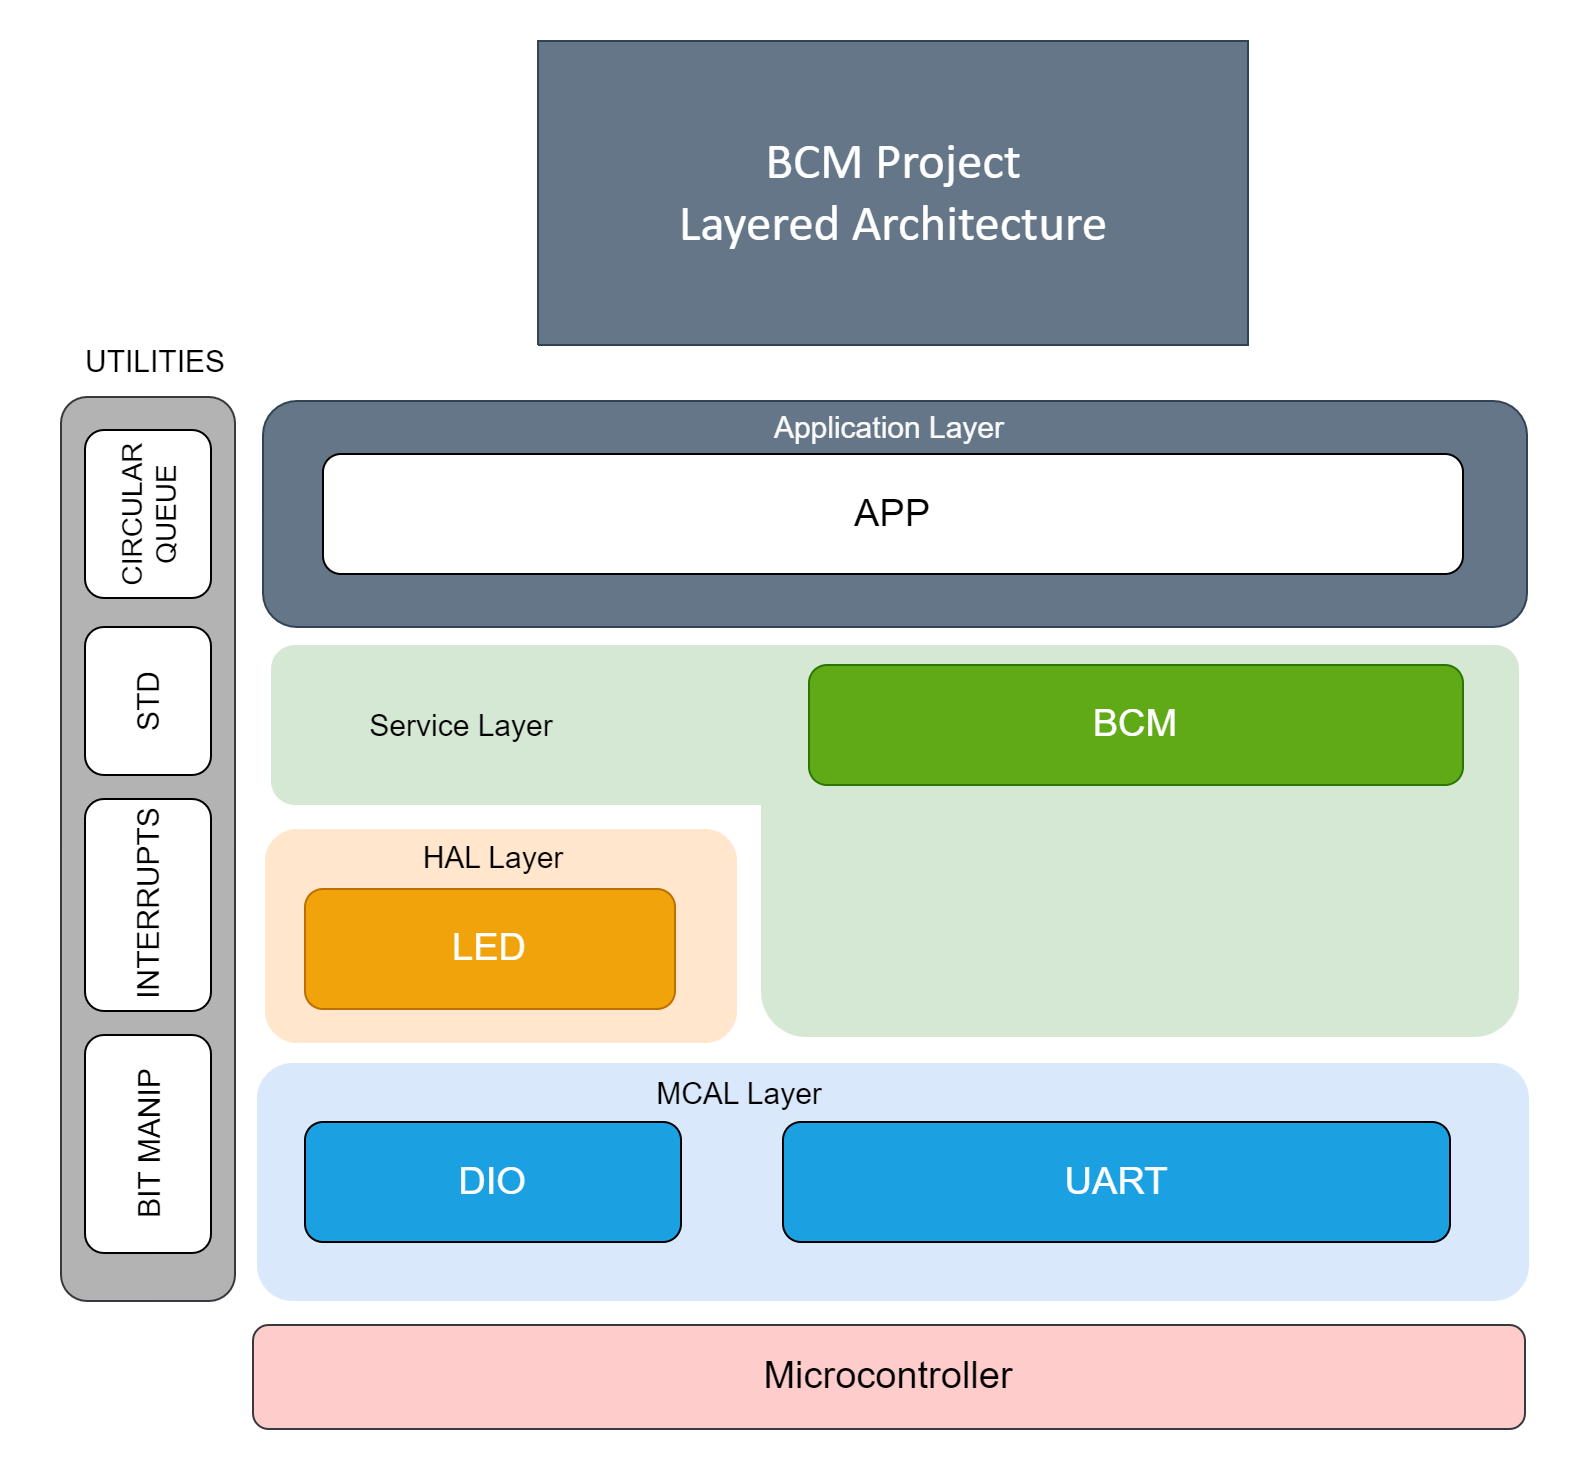

The diagram above was exported from draw.io. Its source (the exported page's mxGraphModel, read from the mxfile embedded in the PNG):
<mxGraphModel dx="1728" dy="3335" grid="0" gridSize="10" guides="1" tooltips="1" connect="1" arrows="1" fold="1" page="1" pageScale="1" pageWidth="827" pageHeight="1169" math="0" shadow="0">
  <root>
    <mxCell id="0" />
    <mxCell id="1" parent="0" />
    <mxCell id="Ncf7NHkXa7qKYII0I9SW-20" value="" style="rounded=1;whiteSpace=wrap;html=1;fillColor=#dae8fc;strokeColor=none;movable=1;resizable=1;rotatable=1;deletable=1;editable=1;locked=0;connectable=1;" parent="1" vertex="1">
      <mxGeometry x="176" y="-1489" width="636" height="119" as="geometry" />
    </mxCell>
    <mxCell id="Ncf7NHkXa7qKYII0I9SW-19" value="" style="rounded=1;whiteSpace=wrap;html=1;fillColor=#ffe6cc;strokeColor=none;movable=1;resizable=1;rotatable=1;deletable=1;editable=1;locked=0;connectable=1;" parent="1" vertex="1">
      <mxGeometry x="180" y="-1606" width="236" height="107" as="geometry" />
    </mxCell>
    <UserObject label="&lt;div style=&quot;font-size: 1px&quot;&gt;&lt;font style=&quot;font-size:25.4px;font-family:Calibri;color:#ffffff;direction:ltr;letter-spacing:0px;line-height:120%;opacity:1&quot;&gt;BCM Project&lt;br&gt;&lt;/font&gt;&lt;/div&gt;&lt;div style=&quot;font-size: 1px&quot;&gt;&lt;font style=&quot;font-size:25.4px;font-family:Calibri;color:#ffffff;direction:ltr;letter-spacing:0px;line-height:120%;opacity:1&quot;&gt;Layered Architecture&lt;/font&gt;&lt;/div&gt;" tags="Background" id="Ncf7NHkXa7qKYII0I9SW-1">
      <mxCell style="verticalAlign=middle;align=center;overflow=width;vsdxID=47;fillColor=#647687;shape=stencil(nZBLDoAgDERP0z3SIyjew0SURgSD+Lu9kMZoXLhwN9O+tukAlrNpJg1SzDH4QW/URgNYgZTkjA4UkwJUgGXng+6DX1zLfmoymdXo17xh5zmRJ6Q42BWCfc2oJfdAr+Yv+AP9Cb7OJ3H/2JG1HNGz/84klThPVCc=);strokeColor=#314354;points=[];labelBackgroundColor=none;rounded=0;html=1;whiteSpace=wrap;fontColor=#ffffff;" parent="1" vertex="1">
        <mxGeometry x="316.5" y="-2000" width="355" height="152" as="geometry" />
      </mxCell>
    </UserObject>
    <mxCell id="Ncf7NHkXa7qKYII0I9SW-2" value="" style="rounded=1;whiteSpace=wrap;html=1;fillColor=#647687;fontColor=#ffffff;strokeColor=#314354;fontSize=19;" parent="1" vertex="1">
      <mxGeometry x="179" y="-1820" width="632" height="113" as="geometry" />
    </mxCell>
    <mxCell id="Ncf7NHkXa7qKYII0I9SW-4" value="" style="rounded=1;whiteSpace=wrap;html=1;fillColor=#B3B3B3;strokeColor=#36393d;fontSize=19;" parent="1" vertex="1">
      <mxGeometry x="78" y="-1822" width="87" height="452" as="geometry" />
    </mxCell>
    <mxCell id="Ncf7NHkXa7qKYII0I9SW-5" value="Microcontroller" style="rounded=1;whiteSpace=wrap;html=1;fillColor=#ffcccc;strokeColor=#36393d;fontSize=19;" parent="1" vertex="1">
      <mxGeometry x="174" y="-1358" width="636" height="52" as="geometry" />
    </mxCell>
    <mxCell id="Ncf7NHkXa7qKYII0I9SW-9" value="UART" style="rounded=1;whiteSpace=wrap;html=1;fillColor=#1ba1e2;fontSize=19;fontColor=#ffffff;horizontal=1;" parent="1" vertex="1">
      <mxGeometry x="439" y="-1459.5" width="333.5" height="60" as="geometry" />
    </mxCell>
    <mxCell id="Ncf7NHkXa7qKYII0I9SW-17" value="APP" style="rounded=1;whiteSpace=wrap;html=1;fontSize=19;" parent="1" vertex="1">
      <mxGeometry x="209" y="-1793.5" width="570" height="60" as="geometry" />
    </mxCell>
    <mxCell id="Ncf7NHkXa7qKYII0I9SW-21" value="DIO" style="rounded=1;whiteSpace=wrap;html=1;fillColor=#1ba1e2;fontSize=19;fontColor=#ffffff;flipH=0;" parent="1" vertex="1">
      <mxGeometry x="200" y="-1459.5" width="188" height="60" as="geometry" />
    </mxCell>
    <mxCell id="Ncf7NHkXa7qKYII0I9SW-28" value="STD" style="rounded=1;whiteSpace=wrap;html=1;fontSize=15;horizontal=0;" parent="1" vertex="1">
      <mxGeometry x="90" y="-1707" width="63" height="74" as="geometry" />
    </mxCell>
    <mxCell id="Ncf7NHkXa7qKYII0I9SW-29" value="BIT MANIP" style="rounded=1;whiteSpace=wrap;html=1;fontSize=15;horizontal=0;" parent="1" vertex="1">
      <mxGeometry x="90" y="-1503" width="63" height="109" as="geometry" />
    </mxCell>
    <mxCell id="NUyU4l2ihIFuZI1Y8hAA-8" value="LED" style="rounded=1;whiteSpace=wrap;html=1;fillColor=#f0a30a;fontSize=19;fontColor=#FFFFFF;strokeColor=#BD7000;flipH=0;movable=1;resizable=1;rotatable=1;deletable=1;editable=1;locked=0;connectable=1;" parent="1" vertex="1">
      <mxGeometry x="200" y="-1576" width="185" height="60" as="geometry" />
    </mxCell>
    <mxCell id="VAI3rbc54CyCnYymNUPk-1" value="INTERRUPTS" style="rounded=1;whiteSpace=wrap;html=1;fontSize=15;horizontal=0;" parent="1" vertex="1">
      <mxGeometry x="90" y="-1621" width="63" height="106" as="geometry" />
    </mxCell>
    <mxCell id="0rp9wMA5-_aX35VPhMlt-1" value="CIRCULAR&lt;br style=&quot;font-size: 14px;&quot;&gt;QUEUE" style="rounded=1;whiteSpace=wrap;html=1;fontSize=14;horizontal=0;" vertex="1" parent="1">
      <mxGeometry x="90" y="-1805.5" width="63" height="84" as="geometry" />
    </mxCell>
    <mxCell id="0rp9wMA5-_aX35VPhMlt-2" value="" style="rounded=1;whiteSpace=wrap;html=1;fillColor=#d5e8d4;strokeColor=none;movable=1;resizable=1;rotatable=1;deletable=1;editable=1;locked=0;connectable=1;" vertex="1" parent="1">
      <mxGeometry x="183" y="-1698" width="624" height="80" as="geometry" />
    </mxCell>
    <mxCell id="0rp9wMA5-_aX35VPhMlt-4" value="" style="rounded=1;whiteSpace=wrap;html=1;fillColor=#d5e8d4;strokeColor=none;movable=1;resizable=1;rotatable=1;deletable=1;editable=1;locked=0;connectable=1;" vertex="1" parent="1">
      <mxGeometry x="428" y="-1653" width="379" height="151" as="geometry" />
    </mxCell>
    <mxCell id="0rp9wMA5-_aX35VPhMlt-3" value="BCM" style="rounded=1;whiteSpace=wrap;html=1;fillColor=#60a917;fontSize=19;fontColor=#ffffff;strokeColor=#2D7600;flipH=0;movable=1;resizable=1;rotatable=1;deletable=1;editable=1;locked=0;connectable=1;" vertex="1" parent="1">
      <mxGeometry x="452" y="-1688" width="327" height="60" as="geometry" />
    </mxCell>
    <mxCell id="0rp9wMA5-_aX35VPhMlt-6" value="Service Layer" style="text;html=1;strokeColor=none;fillColor=none;align=center;verticalAlign=middle;whiteSpace=wrap;rounded=0;fontSize=15;" vertex="1" parent="1">
      <mxGeometry x="221" y="-1673" width="115" height="30" as="geometry" />
    </mxCell>
    <mxCell id="0rp9wMA5-_aX35VPhMlt-7" value="HAL Layer" style="text;html=1;strokeColor=none;fillColor=none;align=center;verticalAlign=middle;whiteSpace=wrap;rounded=0;fontSize=15;" vertex="1" parent="1">
      <mxGeometry x="236.5" y="-1607" width="115" height="30" as="geometry" />
    </mxCell>
    <mxCell id="0rp9wMA5-_aX35VPhMlt-8" value="UTILITIES" style="text;html=1;strokeColor=none;fillColor=none;align=center;verticalAlign=middle;whiteSpace=wrap;rounded=0;fontSize=15;" vertex="1" parent="1">
      <mxGeometry x="68" y="-1855" width="115" height="30" as="geometry" />
    </mxCell>
    <mxCell id="0rp9wMA5-_aX35VPhMlt-9" value="&lt;font color=&quot;#fafafa&quot;&gt;Application Layer&lt;/font&gt;" style="text;html=1;strokeColor=none;fillColor=none;align=center;verticalAlign=middle;whiteSpace=wrap;rounded=0;fontSize=15;" vertex="1" parent="1">
      <mxGeometry x="407.5" y="-1822" width="169" height="30" as="geometry" />
    </mxCell>
    <mxCell id="0rp9wMA5-_aX35VPhMlt-10" value="MCAL Layer" style="text;html=1;strokeColor=none;fillColor=none;align=center;verticalAlign=middle;whiteSpace=wrap;rounded=0;fontSize=15;" vertex="1" parent="1">
      <mxGeometry x="360" y="-1489.5" width="115" height="30" as="geometry" />
    </mxCell>
  </root>
</mxGraphModel>